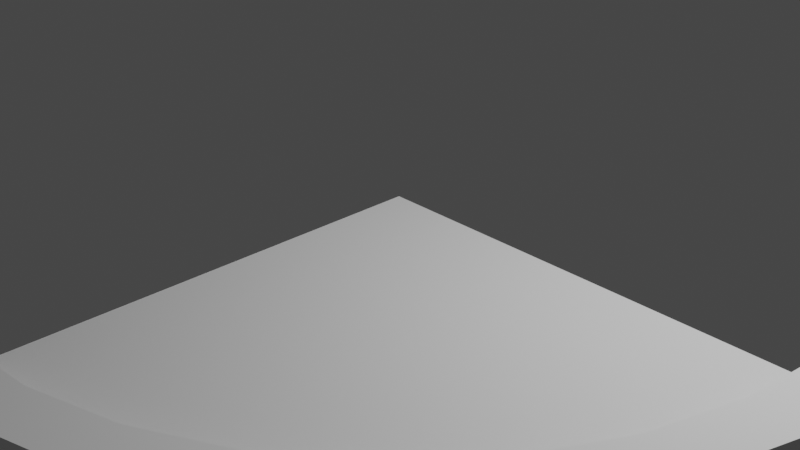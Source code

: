 # Source: circle_angle_with_border.blend  (saved by Blender 2.93.21; exported with 4.5.12 LTS)
import bpy
from mathutils import Matrix  # noqa: F401  (used for matrix-valued properties, if any)

bpy.ops.wm.read_factory_settings(use_empty=True)
scene = bpy.context.scene
scene.name = 'Scene'

# ---- collections
col_collection = bpy.data.collections.new('Collection'); scene.collection.children.link(col_collection)

# ---- world
world_world = bpy.data.worlds.new('World'); scene.world = world_world
world_world.use_nodes = True; world_world.node_tree.nodes.clear()
_N = world_world.node_tree.nodes; _L = world_world.node_tree.links
n0 = _N.new('ShaderNodeOutputWorld'); n0.name = 'World Output'; n0.location = (300, 300)
n1 = _N.new('ShaderNodeBackground'); n1.name = 'Background'; n1.location = (10, 300)
n1.inputs[0].default_value = (0.05088, 0.05088, 0.05088, 1.0)
_L.new(n1.outputs[0], n0.inputs[0])
n0.is_active_output = True
world_world.color = (0.05088, 0.05088, 0.05088)
world_world.use_sun_shadow = False
world_world.sun_shadow_jitter_overblur = 0.0

# ---- cameras
cam_camera = bpy.data.cameras.new('Camera')
cam_camera.clip_end = 100.0
cam_camera.ortho_scale = 7.314

# ---- lights
light_light = bpy.data.lights.new('Light', 'POINT')
light_light.transmission_factor = 0.0
light_light.energy = 1000.0
light_light.shadow_soft_size = 0.1
light_light.shadow_maximum_resolution = 0.006
light_light.use_absolute_resolution = True

# ---- meshes
me_x = bpy.data.meshes.new('Цилиндр')
me_x.from_pydata([(1.0, -4.371e-08, -1.0), (1.0, -4.371e-08, 1.0), (0.9808, -0.1951, -1.0), (0.9808, -0.1951, 1.0), (0.9239, -0.3827, -1.0), (0.9239, -0.3827, 1.0), (0.8315, -0.5556, -1.0), (0.8315, -0.5556, 1.0), (0.7071, -0.7071, -1.0), (0.7071, -0.7071, 1.0), (0.5556, -0.8315, -1.0), (0.5556, -0.8315, 1.0), (0.3827, -0.9239, -1.0), (0.3827, -0.9239, 1.0), (0.1951, -0.9808, -1.0), (0.1951, -0.9808, 1.0), (-8.742e-08, -1.0, -1.0), (-8.742e-08, -1.0, 1.0), (0.0, -1.589e-08, 1.0), (1.0, -4.371e-08, -1.0), (1.0, -4.371e-08, -1.0), (0.0, -1.589e-08, -1.0), (1.0, -4.371e-08, -1.0), (1.0, -4.371e-08, -1.0), (1.0, -4.371e-08, -1.0), (1.0, -4.371e-08, 1.0), (0.0, -1.589e-08, -1.0), (1.0, -4.371e-08, -1.0), (0.0, -1.589e-08, -1.0), (0.9995, -0.0002371, 1.0), (-0.0004996, -0.0002371, 1.0), (-3.436e-05, -0.9997, 1.006), (-3.427e-05, 0.0003181, 1.006)], [], [(0, 1, 3, 2), (2, 3, 5, 4), (4, 5, 7, 6), (6, 7, 9, 8), (8, 9, 11, 10), (10, 11, 13, 12), (12, 13, 15, 14), (14, 15, 17, 16), (1, 18, 17, 15, 13, 11, 9, 7, 5, 3), (20, 21, 26, 19), (19, 26, 28, 27), (0, 20, 23, 22), (1, 0, 24, 25), (16, 21, 20, 0, 2, 4, 6, 8, 10, 12, 14), (27, 28, 30, 29), (21, 16, 31, 32)])
_uv = me_x.uv_layers.new(name='UVКарта')
_uv.uv.foreach_set('vector', [0.75, 0.5, 0.75, 1.0, 0.7188, 1.0, 0.7188, 0.5, 0.7188, 0.5, 0.7188, 1.0, 0.6875, 1.0, 0.6875, 0.5, 0.6875, 0.5, 0.6875, 1.0, 0.6562, 1.0, 0.6562, 0.5, 0.6562, 0.5, 0.6562, 1.0, 0.625, 1.0, 0.625, 0.5, 0.625, 0.5, 0.625, 1.0, 0.5938, 1.0, 0.5938, 0.5, 0.5938, 0.5, 0.5938, 1.0, 0.5625, 1.0, 0.5625, 0.5, 0.5625, 0.5, 0.5625, 1.0, 0.5312, 1.0, 0.5312, 0.5, 0.5312, 0.5, 0.5312, 1.0, 0.5, 1.0, 0.5, 0.5, 0.49, 0.25, 0.25, 0.25, 0.25, 0.01, 0.2968, 0.01461, 0.3418, 0.02827, 0.3833, 0.05045, 0.4197, 0.08029, 0.4496, 0.1167, 0.4717, 0.1582, 0.4854, 0.2032, 0.99, 0.25, 0.75, 0.25, 0.75, 0.25, 0.99, 0.25, 0.99, 0.25, 0.75, 0.25, 0.75, 0.25, 0.99, 0.25, 0.99, 0.25, 0.99, 0.25, 0.99, 0.25, 0.99, 0.25, 0.75, 1.0, 0.75, 0.5, 0.75, 0.5, 0.75, 1.0, 0.75, 0.01, 0.75, 0.25, 0.99, 0.25, 0.99, 0.25, 0.9854, 0.2032, 0.9717, 0.1582, 0.9496, 0.1167, 0.9197, 0.08029, 0.8833, 0.05045, 0.8418, 0.02827, 0.7968, 0.01461, 0.99, 0.25, 0.75, 0.25, 0.75, 0.25, 0.99, 0.25, 0.75, 0.25, 0.75, 0.01, 0.75, 0.01, 0.75, 0.25])
me_x.use_remesh_fix_poles = True
me_x.use_remesh_preserve_attributes = False
me_x.update()
me_x_1 = bpy.data.meshes.new('Куб')
me_x_1.from_pydata([(-0.9998, -0.8342, -1.0), (-0.9998, -0.8342, 1.0), (-0.9983, 0.9034, -1.0), (-0.9983, 0.9034, 1.0), (1.0, -0.9546, -1.0), (1.0, -0.9546, 1.0), (0.9991, 1.005, -1.0), (0.9991, 1.005, 1.0), (-1.673, -2.595, -1.0), (-1.673, -2.595, 1.0), (0.2423, -2.886, 1.0), (0.2423, -2.886, -1.0), (-3.042, -4.225, -1.0), (-3.042, -4.225, 1.0), (-1.269, -4.69, 1.0), (-1.269, -4.69, -1.0), (-4.997, -5.683, -1.0), (-4.997, -5.683, 1.0), (-3.44, -6.312, 1.0), (-3.44, -6.312, -1.0), (-7.469, -6.917, -1.0), (-7.469, -6.917, 1.0), (-6.19, -7.687, 1.0), (-6.19, -7.687, -1.0), (-10.4, -7.907, -1.0), (-10.4, -7.907, 1.0), (-9.449, -8.789, 1.0), (-9.449, -8.789, -1.0), (-13.67, -8.58, -1.0), (-13.67, -8.58, 1.0), (-13.09, -9.539, 1.0), (-13.09, -9.539, -1.0), (-17.14, -8.924, -1.0), (-17.14, -8.924, 1.0), (-16.93, -9.92, 1.0), (-16.93, -9.92, -1.0)], [], [(0, 1, 3, 2), (2, 3, 7, 6), (6, 7, 5, 4), (1, 0, 8, 9), (2, 6, 4, 0), (7, 3, 1, 5), (8, 11, 15, 12), (0, 4, 11, 8), (5, 1, 9, 10), (4, 5, 10, 11), (14, 13, 17, 18), (9, 8, 12, 13), (10, 9, 13, 14), (11, 10, 14, 15), (16, 19, 23, 20), (15, 14, 18, 19), (12, 15, 19, 16), (13, 12, 16, 17), (22, 21, 25, 26), (17, 16, 20, 21), (18, 17, 21, 22), (19, 18, 22, 23), (27, 26, 30, 31), (23, 22, 26, 27), (20, 23, 27, 24), (21, 20, 24, 25), (28, 31, 35, 32), (24, 27, 31, 28), (25, 24, 28, 29), (26, 25, 29, 30), (35, 34, 33, 32), (29, 28, 32, 33), (30, 29, 33, 34), (31, 30, 34, 35)])
_uv = me_x_1.uv_layers.new(name='UVКарта')
_uv.uv.foreach_set('vector', [0.375, 0.02074, 0.625, 0.02074, 0.625, 0.2381, 0.375, 0.2381, 0.375, 0.2381, 0.625, 0.2381, 0.625, 0.5, 0.375, 0.5, 0.375, 0.5, 0.625, 0.5, 0.625, 0.7443, 0.375, 0.7443, 0.625, 0.02074, 0.375, 0.02074, 0.375, 0.0, 0.625, 0.0, 0.1252, 0.5121, 0.375, 0.5, 0.375, 0.7443, 0.125, 0.7293, 0.625, 0.5, 0.8748, 0.5121, 0.875, 0.7293, 0.625, 0.7443, 0.125, 0.75, 0.375, 0.7443, 0.375, 0.7443, 0.125, 0.75, 0.125, 0.7293, 0.375, 0.7443, 0.375, 0.7443, 0.125, 0.75, 0.625, 0.7443, 0.875, 0.7293, 0.875, 0.75, 0.625, 0.7443, 0.375, 0.7443, 0.625, 0.7443, 0.625, 0.7443, 0.375, 0.7443, 0.625, 0.7443, 0.875, 0.75, 0.875, 0.75, 0.625, 0.7443, 0.625, 0.0, 0.375, 0.0, 0.375, 0.0, 0.625, 0.0, 0.625, 0.7443, 0.875, 0.75, 0.875, 0.75, 0.625, 0.7443, 0.375, 0.7443, 0.625, 0.7443, 0.625, 0.7443, 0.375, 0.7443, 0.125, 0.75, 0.375, 0.7443, 0.375, 0.7443, 0.125, 0.75, 0.375, 0.7443, 0.625, 0.7443, 0.625, 0.7443, 0.375, 0.7443, 0.125, 0.75, 0.375, 0.7443, 0.375, 0.7443, 0.125, 0.75, 0.625, 0.0, 0.375, 0.0, 0.375, 0.0, 0.625, 0.0, 0.625, 0.7443, 0.875, 0.75, 0.875, 0.75, 0.625, 0.7443, 0.625, 0.0, 0.375, 0.0, 0.375, 0.0, 0.625, 0.0, 0.625, 0.7443, 0.875, 0.75, 0.875, 0.75, 0.625, 0.7443, 0.375, 0.7443, 0.625, 0.7443, 0.625, 0.7443, 0.375, 0.7443, 0.375, 0.7443, 0.625, 0.7443, 0.625, 0.7443, 0.375, 0.7443, 0.375, 0.7443, 0.625, 0.7443, 0.625, 0.7443, 0.375, 0.7443, 0.125, 0.75, 0.375, 0.7443, 0.375, 0.7443, 0.125, 0.75, 0.625, 0.0, 0.375, 0.0, 0.375, 0.0, 0.625, 0.0, 0.125, 0.75, 0.375, 0.7443, 0.375, 0.7443, 0.125, 0.75, 0.125, 0.75, 0.375, 0.7443, 0.375, 0.7443, 0.125, 0.75, 0.625, 0.0, 0.375, 0.0, 0.375, 0.0, 0.625, 0.0, 0.625, 0.7443, 0.875, 0.75, 0.875, 0.75, 0.625, 0.7443, 0.375, 0.7443, 0.625, 0.7443, 0.625, 1.0, 0.375, 1.0, 0.625, 0.0, 0.375, 0.0, 0.375, 0.0, 0.625, 0.0, 0.625, 0.7443, 0.875, 0.75, 0.875, 0.75, 0.625, 0.7443, 0.375, 0.7443, 0.625, 0.7443, 0.625, 0.7443, 0.375, 0.7443])
me_x_1.use_remesh_fix_poles = True
me_x_1.use_remesh_preserve_attributes = False
me_x_1.update()
me_x_1.normals_split_custom_set([tuple(v) for v in zip(*[iter([-1.0, 0.0009092, 0.0, -1.0, 0.0009092, 0.0, -1.0, 0.0009092, 0.0, -1.0, 0.0009092, 0.0, -0.05061, 0.9987, 0.0, -0.05061, 0.9987, 0.0, -0.05061, 0.9987, 0.0, -0.05061, 0.9987, 0.0, 1.0, 0.0004683, 0.0, 1.0, 0.0004683, 0.0, 1.0, 0.0004683, 0.0, 1.0, 0.0004683, 0.0, -0.934, 0.3572, 0.0, -0.934, 0.3572, 0.0, -0.934, 0.3572, 0.0, -0.934, 0.3572, 0.0, 3.227e-08, 0.0, -1.0, 3.227e-08, 0.0, -1.0, 3.227e-08, 0.0, -1.0, 3.227e-08, 0.0, -1.0, 0.0, 0.0, 1.0, 0.0, 0.0, 1.0, 0.0, 0.0, 1.0, 0.0, 0.0, 1.0, 0.0, 0.0, -1.0, 0.0, 0.0, -1.0, 0.0, 0.0, -1.0, 0.0, 0.0, -1.0, 0.0, 0.0, -1.0, 0.0, 0.0, -1.0, 0.0, 0.0, -1.0, 0.0, 0.0, -1.0, 3.17e-08, 0.0, 1.0, 3.17e-08, 0.0, 1.0, 3.17e-08, 0.0, 1.0, 3.17e-08, 0.0, 1.0, 0.9309, -0.3652, 0.0, 0.9309, -0.3652, 0.0, 0.9309, -0.3652, 0.0, 0.9309, -0.3652, 0.0, 0.0, 0.0, 1.0, 0.0, 0.0, 1.0, 0.0, 0.0, 1.0, 0.0, 0.0, 1.0, -0.7661, 0.6428, 0.0, -0.7661, 0.6428, 0.0, -0.7661, 0.6428, 0.0, -0.7661, 0.6428, 0.0, 0.0, 0.0, 1.0, 0.0, 0.0, 1.0, 0.0, 0.0, 1.0, 0.0, 0.0, 1.0, 0.7667, -0.642, 0.0, 0.7667, -0.642, 0.0, 0.7667, -0.642, 0.0, 0.7667, -0.642, 0.0, 0.0, 0.0, -1.0, 0.0, 0.0, -1.0, 0.0, 0.0, -1.0, 0.0, 0.0, -1.0, 0.5984, -0.8012, 0.0, 0.5984, -0.8012, 0.0, 0.5984, -0.8012, 0.0, 0.5984, -0.8012, 0.0, 0.0, 0.0, -1.0, 0.0, 0.0, -1.0, 0.0, 0.0, -1.0, 0.0, 0.0, -1.0, -0.5976, 0.8018, 0.0, -0.5976, 0.8018, 0.0, -0.5976, 0.8018, 0.0, -0.5976, 0.8018, 0.0, 0.0, 0.0, 1.0, 0.0, 0.0, 1.0, 0.0, 0.0, 1.0, 0.0, 0.0, 1.0, -0.4467, 0.8947, 0.0, -0.4467, 0.8947, 0.0, -0.4467, 0.8947, 0.0, -0.4467, 0.8947, 0.0, 0.0, 0.0, 1.0, 0.0, 0.0, 1.0, 0.0, 0.0, 1.0, 0.0, 0.0, 1.0, 0.4472, -0.8944, 0.0, 0.4472, -0.8944, 0.0, 0.4472, -0.8944, 0.0, 0.4472, -0.8944, 0.0, 0.2018, -0.9794, 0.0, 0.2018, -0.9794, 0.0, 0.2018, -0.9794, 0.0, 0.2018, -0.9794, 0.0, 0.3201, -0.9474, 0.0, 0.3201, -0.9474, 0.0, 0.3201, -0.9474, 0.0, 0.3201, -0.9474, 0.0, 0.0, 0.0, -1.0, 0.0, 0.0, -1.0, 0.0, 0.0, -1.0, 0.0, 0.0, -1.0, -0.3202, 0.9473, 0.0, -0.3202, 0.9473, 0.0, -0.3202, 0.9473, 0.0, -0.3202, 0.9473, 0.0, 0.0, 0.0, -1.0, 0.0, 0.0, -1.0, 0.0, 0.0, -1.0, 0.0, 0.0, -1.0, 0.0, 0.0, -1.0, 0.0, 0.0, -1.0, 0.0, 0.0, -1.0, 0.0, 0.0, -1.0, -0.2016, 0.9795, 0.0, -0.2016, 0.9795, 0.0, -0.2016, 0.9795, 0.0, -0.2016, 0.9795, 0.0, 0.0, 0.0, 1.0, 0.0, 0.0, 1.0, 0.0, 0.0, 1.0, 0.0, 0.0, 1.0, -0.9792, -0.2027, 0.0, -0.9792, -0.2027, 0.0, -0.9792, -0.2027, 0.0, -0.9792, -0.2027, 0.0, -0.0987, 0.9951, 0.0, -0.0987, 0.9951, 0.0, -0.0987, 0.9951, 0.0, -0.0987, 0.9951, 0.0, 0.0, 0.0, 1.0, 0.0, 0.0, 1.0, 0.0, 0.0, 1.0, 0.0, 0.0, 1.0, 0.09881, -0.9951, 0.0, 0.09881, -0.9951, 0.0, 0.09881, -0.9951, 0.0, 0.09881, -0.9951, 0.0])] * 3)])

# ---- objects
ob_light = bpy.data.objects.new('Light', light_light)
ob_camera = bpy.data.objects.new('Camera', cam_camera)
ob_x = bpy.data.objects.new('Цилиндр', me_x)
ob_x_1 = bpy.data.objects.new('Куб', me_x_1)

# ---- transforms, parenting, visibility, modifiers, constraints
ob_light.location = (4.076, 1.005, 5.904)
ob_light.rotation_euler = (0.6503, 0.05522, 1.866)
ob_light.lock_rotations_4d = False
ob_light.empty_display_type = 'ARROWS'
ob_light.color = (0.0, 0.0, 0.0, 0.0)
ob_light.lineart.crease_threshold = 0.0
ob_camera.location = (7.359, -6.926, 4.958)
ob_camera.rotation_euler = (1.109, 0.0, 0.8149)
ob_camera.lock_rotations_4d = False
ob_camera.empty_display_type = 'ARROWS'
ob_camera.color = (0.0, 0.0, 0.0, 0.0)
ob_camera.display_type = 'WIRE'
ob_camera.lineart.crease_threshold = 0.0
ob_x.location = (0.0, 0.0, 0.0)
ob_x.scale = (5.0, 5.0, 0.25)
ob_x_1.location = (4.7, -0.4753, 0.375)
ob_x_1.rotation_euler = (0.0, -0.0, -0.0978)
ob_x_1.scale = (0.25, 0.5, 0.125)

# ---- collection membership
col_collection.objects.link(ob_light)
col_collection.objects.link(ob_camera)
col_collection.objects.link(ob_x)
col_collection.objects.link(ob_x_1)

# ---- scene / render settings (as saved in the file)
scene.camera = ob_camera
scene.frame_start = 1; scene.frame_end = 250; scene.frame_set(1)
scene.render.engine = 'BLENDER_EEVEE_NEXT'
scene.cycles.use_denoising = False
scene.cycles.samples = 128
scene.cycles.sampling_pattern = 'TABULATED_SOBOL'
scene.cycles.use_adaptive_sampling = False
scene.cycles.use_light_tree = False
scene.view_settings.view_transform = 'Filmic'
bpy.context.view_layer.update()
